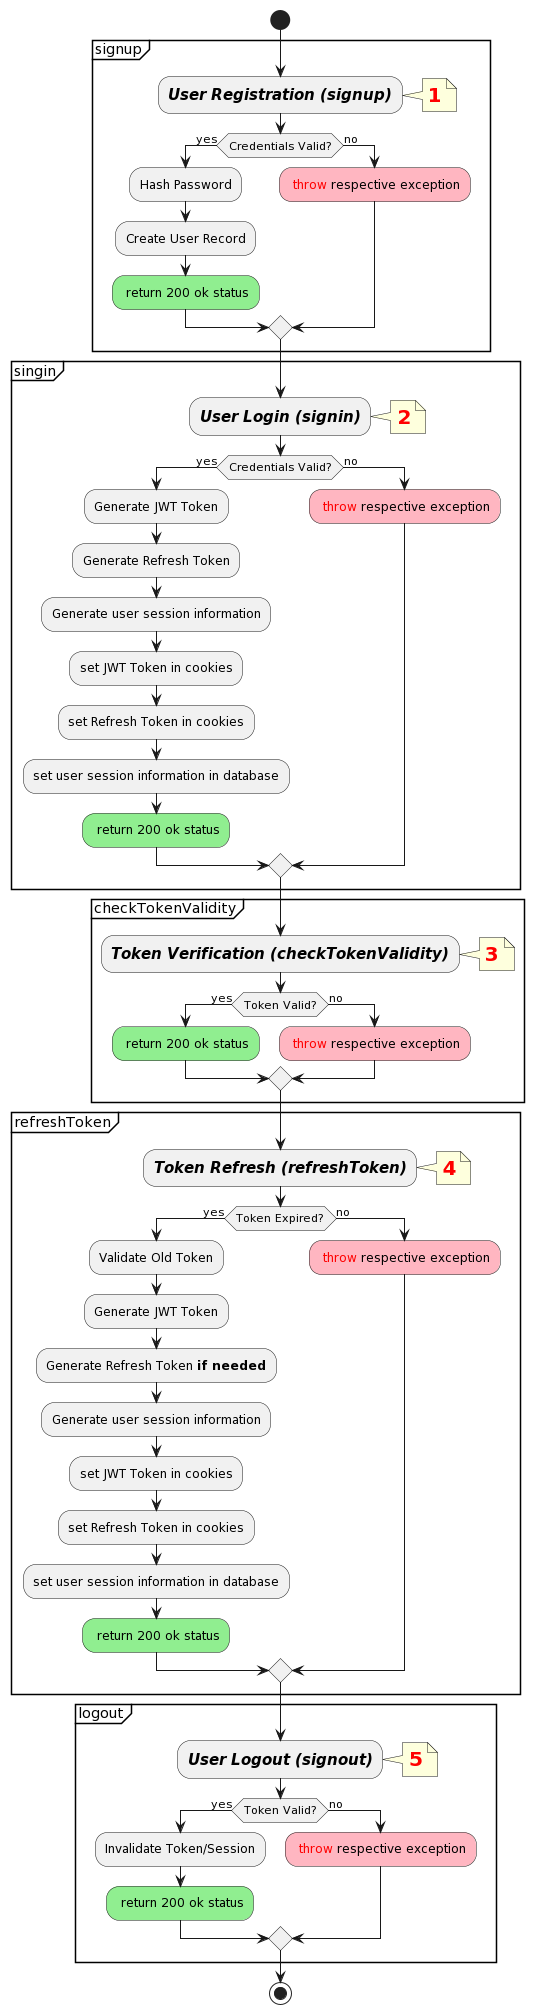

The diagram above was rendered by PlantUML. Its source (embedded in the PNG):
@startuml
start

/'                   888    888                                          888       .d888 888
                  888    888                                          888      d88P"  888
                  888    888                                          888      888    888
 8888b.  888  888 888888 88888b.       888  888  888  .d88b.  888d888 888  888 888888 888  .d88b.  888  888  888
    "88b 888  888 888    888 "88b      888  888  888 d88""88b 888P"   888 .88P 888    888 d88""88b 888  888  888
.d888888 888  888 888    888  888      888  888  888 888  888 888     888888K  888    888 888  888 888  888  888
888  888 Y88b 888 Y88b.  888  888      Y88b 888 d88P Y88..88P 888     888 "88b 888    888 Y88..88P Y88b 888 d88P
"Y888888  "Y88888  "Y888 888  888       "Y8888888P"   "Y88P"  888     888  888 888    888  "Y88P"   "Y8888888P" '/


/' sign up  '/
partition signup {
:<i><b><size:15>User Registration (signup)</size></b></i>;
note right
    <b><size:20><color:red>1</color></size></b>
end note
if (Credentials Valid?) then (yes)
  :Hash Password;
  :Create User Record;
  #LightGreen: return 200 ok status;
else (no)
  #LightPink: <color:red>throw</color> respective exception;
endif
}

/' sign in  '/
partition singin {
:<i><b><size:15>User Login (signin)</size></b></i>;
note right
    <b><size:20><color:red>2</color></size></b>
end note
if (Credentials Valid?) then (yes)
  :Generate JWT Token;
  :Generate Refresh Token;
  :Generate user session information;
  :set JWT Token in cookies;
  :set Refresh Token in cookies;
  :set user session information in database;
  #LightGreen: return 200 ok status;
else (no)
  #LightPink: <color:red>throw</color> respective exception;
endif
}

/' Token Verification '/
partition checkTokenValidity {
:<i><b><size:15>Token Verification (checkTokenValidity)</size></b></i>;
note right
    <b><size:20><color:red>3</color></size></b>
end note
if (Token Valid?) then (yes)
  #LightGreen: return 200 ok status;
else (no)
  #LightPink: <color:red>throw</color> respective exception;
endif
}

/' Token refresh '/
partition refreshToken {
:<i><b><size:15>Token Refresh (refreshToken)</size></b></i>;
note right
    <b><size:20><color:red>4</color></size></b>
end note
if (Token Expired?) then (yes)
  :Validate Old Token;
  :Generate JWT Token;
  :Generate Refresh Token **if needed**;
  :Generate user session information;
  :set JWT Token in cookies;
  :set Refresh Token in cookies;
  :set user session information in database;
  #LightGreen: return 200 ok status;
else (no)
  #LightPink: <color:red>throw</color> respective exception;
endif
}

/' Logout '/
partition logout {
:<i><b><size:15>User Logout (signout)</size></b></i>;
note right
    <b><size:20><color:red>5</color></size></b>
end note
if (Token Valid?) then (yes)
  :Invalidate Token/Session;
  #LightGreen: return 200 ok status;
else (no)
  #LightPink: <color:red>throw</color> respective exception;
endif
}

stop
@enduml